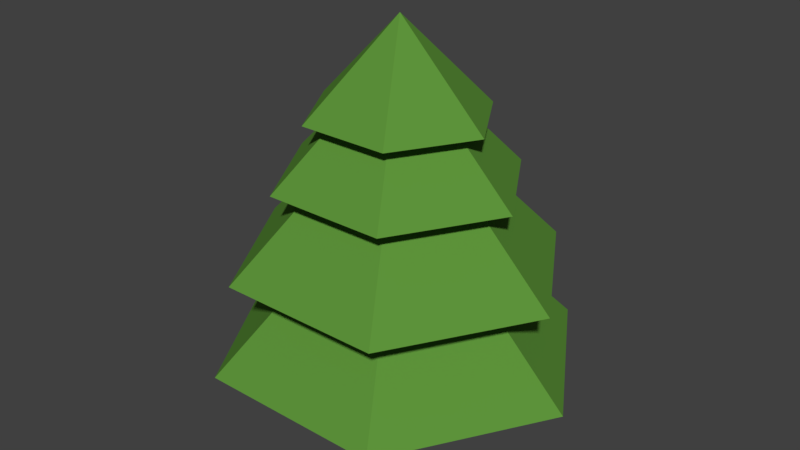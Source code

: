 # Source: tree.blend  (saved by Blender 2.78.0; exported with 4.5.12 LTS)
import bpy
from mathutils import Matrix  # noqa: F401  (used for matrix-valued properties, if any)

bpy.ops.wm.read_factory_settings(use_empty=True)
scene = bpy.context.scene
scene.name = 'Scene'

# ---- collections
col_collection_1 = bpy.data.collections.new('Collection 1'); scene.collection.children.link(col_collection_1)

# ---- materials (node trees are filled in below, after node groups)
mat_brown = bpy.data.materials.new('brown')
mat_brown.alpha_threshold = 0.0
mat_brown.use_transparent_shadow = False
mat_brown.diffuse_color = (0.3757, 0.1643, 0.08178, 1.0)
mat_brown.roughness = 0.5
mat_brown.specular_intensity = 1.0
mat_green = bpy.data.materials.new('green')
mat_green.alpha_threshold = 0.0
mat_green.use_transparent_shadow = False
mat_green.diffuse_color = (0.1115, 0.2957, 0.04318, 1.0)
mat_green.roughness = 0.5
mat_green.specular_intensity = 1.0

# ---- material node trees

# ---- world
world_world = bpy.data.worlds.new('World'); scene.world = world_world
world_world.color = (0.05088, 0.05088, 0.05088)
world_world.use_sun_shadow = False
world_world.sun_shadow_jitter_overblur = 0.0
world_world.cycles.sampling_method = 'MANUAL'

# ---- meshes
me_tree = bpy.data.meshes.new('tree')
me_tree.from_pydata([(10.22, 4.001, 0.0), (5.109, 4.001, 8.558), (5.109, 4.001, -8.558), (-5.109, 4.001, -8.558), (-5.109, 4.001, 8.558), (-10.22, 4.001, 0.0), (0.0, 14.22, 5e-06), (9.112, 9.11, 0.0), (4.556, 9.11, 7.632), (4.556, 9.11, -7.632), (-4.556, 9.11, -7.632), (-4.556, 9.11, 7.632), (-9.112, 9.11, 0.0), (0.0, 18.22, 0.0), (6.75, 13.67, 0.0), (3.375, 13.67, 5.653), (3.375, 13.67, -5.653), (-3.375, 13.67, -5.653), (-3.375, 13.67, 5.653), (-6.75, 13.67, 0.0), (0.0, 20.42, 0.0), (5.0, 17.04, 0.0), (2.5, 17.04, 4.188), (2.5, 17.04, -4.188), (-2.5, 17.04, -4.188), (-2.5, 17.04, 4.188), (-5.0, 17.04, 0.0), (0.0, 22.04, 0.0), (-0.9375, 0.0, 0.9375), (0.9375, 0.0, 0.9375), (-0.9375, 4.514, 0.9375), (0.9375, 4.514, 0.9375), (-0.9375, 4.514, -0.9375), (0.9375, 4.514, -0.9375), (-0.9375, 0.0, -0.9375), (0.9375, 0.0, -0.9375)], [], [(0, 1, 2), (2, 1, 3), (1, 4, 3), (4, 5, 3), (2, 3, 6), (3, 5, 6), (5, 4, 6), (4, 1, 6), (1, 0, 6), (0, 2, 6), (7, 8, 9), (9, 8, 10), (8, 11, 10), (11, 12, 10), (9, 10, 13), (10, 12, 13), (12, 11, 13), (11, 8, 13), (8, 7, 13), (7, 9, 13), (14, 15, 16), (16, 15, 17), (15, 18, 17), (18, 19, 17), (16, 17, 20), (17, 19, 20), (19, 18, 20), (18, 15, 20), (15, 14, 20), (14, 16, 20), (21, 22, 23), (23, 22, 24), (22, 25, 24), (25, 26, 24), (23, 24, 27), (24, 26, 27), (26, 25, 27), (25, 22, 27), (22, 21, 27), (21, 23, 27), (28, 29, 30), (30, 29, 31), (32, 33, 34), (34, 33, 35), (35, 33, 29), (29, 33, 31), (32, 34, 30), (30, 34, 28)])
me_tree.polygons.foreach_set('use_smooth', [1, 1, 1, 1, 0, 0, 0, 0, 0, 0, 1, 1, 1, 1, 0, 0, 0, 0, 0, 0, 1, 1, 1, 1, 0, 0, 0, 0, 0, 0, 1, 1, 1, 1, 0, 0, 0, 0, 0, 0, 1, 1, 1, 1, 1, 1, 1, 1])
me_tree.polygons.foreach_set('material_index', [1, 1, 1, 1, 1, 1, 1, 1, 1, 1, 1, 1, 1, 1, 1, 1, 1, 1, 1, 1, 1, 1, 1, 1, 1, 1, 1, 1, 1, 1, 1, 1, 1, 1, 1, 1, 1, 1, 1, 1, 0, 0, 0, 0, 0, 0, 0, 0])
_k = set([(0, 1), (0, 2), (1, 4), (2, 3), (3, 5), (4, 5), (7, 8), (7, 9), (8, 11), (9, 10), (10, 12), (11, 12), (14, 15), (14, 16), (15, 18), (16, 17), (17, 19), (18, 19), (21, 22), (21, 23), (22, 25), (23, 24), (24, 26), (25, 26), (28, 29), (28, 30), (28, 34), (29, 31), (29, 35), (30, 31), (30, 32), (31, 33), (32, 33), (32, 34), (33, 35), (34, 35)])
me_tree.attributes.new('sharp_edge', 'BOOLEAN', 'EDGE').data.foreach_set('value', [ (min(e.vertices), max(e.vertices)) in _k for e in me_tree.edges])
_uv = me_tree.uv_layers.new(name='UVMap')
_uv.uv.foreach_set('vector', [0.75, 0.25, 0.625, 0.4665, 0.625, 0.03349, 0.625, 0.03349, 0.625, 0.4665, 0.375, 0.03349, 0.625, 0.4665, 0.375, 0.4665, 0.375, 0.03349, 0.375, 0.4665, 0.25, 0.25, 0.375, 0.03349, 0.25, 0.5, 0.3333, 0.5, 0.5, 1.0, 0.3333, 0.5, 0.4167, 0.5, 0.5, 1.0, 0.4167, 0.5, 0.5, 0.5, 0.5, 1.0, 0.5, 0.5, 0.5833, 0.5, 0.5, 1.0, 0.5833, 0.5, 0.6667, 0.5, 0.5, 1.0, 0.6667, 0.5, 0.75, 0.5, 0.5, 1.0, 0.75, 0.25, 0.625, 0.4665, 0.625, 0.03349, 0.625, 0.03349, 0.625, 0.4665, 0.375, 0.03349, 0.625, 0.4665, 0.375, 0.4665, 0.375, 0.03349, 0.375, 0.4665, 0.25, 0.25, 0.375, 0.03349, 0.25, 0.5, 0.3333, 0.5, 0.5, 1.0, 0.3333, 0.5, 0.4167, 0.5, 0.5, 1.0, 0.4167, 0.5, 0.5, 0.5, 0.5, 1.0, 0.5, 0.5, 0.5833, 0.5, 0.5, 1.0, 0.5833, 0.5, 0.6667, 0.5, 0.5, 1.0, 0.6667, 0.5, 0.75, 0.5, 0.5, 1.0, 0.75, 0.25, 0.625, 0.4665, 0.625, 0.03349, 0.625, 0.03349, 0.625, 0.4665, 0.375, 0.03349, 0.625, 0.4665, 0.375, 0.4665, 0.375, 0.03349, 0.375, 0.4665, 0.25, 0.25, 0.375, 0.03349, 0.25, 0.5, 0.3333, 0.5, 0.5, 1.0, 0.3333, 0.5, 0.4167, 0.5, 0.5, 1.0, 0.4167, 0.5, 0.5, 0.5, 0.5, 1.0, 0.5, 0.5, 0.5833, 0.5, 0.5, 1.0, 0.5833, 0.5, 0.6667, 0.5, 0.5, 1.0, 0.6667, 0.5, 0.75, 0.5, 0.5, 1.0, 0.75, 0.25, 0.625, 0.4665, 0.625, 0.03349, 0.625, 0.03349, 0.625, 0.4665, 0.375, 0.03349, 0.625, 0.4665, 0.375, 0.4665, 0.375, 0.03349, 0.375, 0.4665, 0.25, 0.25, 0.375, 0.03349, 0.25, 0.5, 0.3333, 0.5, 0.5, 1.0, 0.3333, 0.5, 0.4167, 0.5, 0.5, 1.0, 0.4167, 0.5, 0.5, 0.5, 0.5, 1.0, 0.5, 0.5, 0.5833, 0.5, 0.5, 1.0, 0.5833, 0.5, 0.6667, 0.5, 0.5, 1.0, 0.6667, 0.5, 0.75, 0.5, 0.5, 1.0, 0.375, 0.25, 0.625, 0.25, 0.375, 0.5, 0.375, 0.5, 0.625, 0.25, 0.625, 0.5, 0.375, 0.75, 0.625, 0.75, 0.375, 1.0, 0.375, 1.0, 0.625, 0.75, 0.625, 1.0, 0.625, 0.0, 0.875, 0.0, 0.625, 0.25, 0.625, 0.25, 0.875, 0.0, 0.875, 0.25, 0.125, 0.0, 0.375, 0.0, 0.125, 0.25, 0.125, 0.25, 0.375, 0.0, 0.375, 0.25])
me_tree.materials.append(mat_brown)
me_tree.materials.append(mat_green)
me_tree.use_remesh_preserve_volume = False
me_tree.use_remesh_preserve_attributes = False
me_tree.use_mirror_vertex_groups = False
me_tree.update()
me_tree.normals_split_custom_set([tuple(v) for v in zip(*[iter([0.0, -1.0, 0.0, 1.738e-07, -1.0, 0.0, 1.738e-07, -1.0, 0.0, 1.738e-07, -1.0, 0.0, 1.738e-07, -1.0, 0.0, 1.738e-07, -1.0, 0.0, 1.738e-07, -1.0, 0.0, 1.738e-07, -1.0, 0.0, 1.738e-07, -1.0, 0.0, 1.738e-07, -1.0, 0.0, 0.0, -1.0, 0.0, 1.738e-07, -1.0, 0.0, -5.042e-07, 0.6421, -0.7666, -5.042e-07, 0.6421, -0.7666, -5.042e-07, 0.6421, -0.7666, -0.6514, 0.6514, -0.3889, -0.6514, 0.6514, -0.3889, -0.6514, 0.6514, -0.3889, -0.6514, 0.6514, 0.3889, -0.6514, 0.6514, 0.3889, -0.6514, 0.6514, 0.3889, -5.042e-07, 0.6421, 0.7666, -5.042e-07, 0.6421, 0.7666, -5.042e-07, 0.6421, 0.7666, 0.6514, 0.6514, 0.3889, 0.6514, 0.6514, 0.3889, 0.6514, 0.6514, 0.3889, 0.6514, 0.6514, -0.3889, 0.6514, 0.6514, -0.3889, 0.6514, 0.6514, -0.3889, 0.0, -1.0, 0.0, 0.0, -1.0, 4.191e-08, 0.0, -1.0, 0.0, 0.0, -1.0, 0.0, 0.0, -1.0, 4.191e-08, 0.0, -1.0, 2.185e-08, 0.0, -1.0, 4.191e-08, 0.0, -1.0, 6.376e-08, 0.0, -1.0, 2.185e-08, 0.0, -1.0, 6.376e-08, 0.0, -1.0, 0.0, 0.0, -1.0, 2.185e-08, 0.0, 0.6421, -0.7666, 0.0, 0.6421, -0.7666, 0.0, 0.6421, -0.7666, -0.6514, 0.6514, -0.3889, -0.6514, 0.6514, -0.3889, -0.6514, 0.6514, -0.3889, -0.6514, 0.6514, 0.3889, -0.6514, 0.6514, 0.3889, -0.6514, 0.6514, 0.3889, -2.536e-06, 0.6421, 0.7666, -2.536e-06, 0.6421, 0.7666, -2.536e-06, 0.6421, 0.7666, 0.6514, 0.6514, 0.3889, 0.6514, 0.6514, 0.3889, 0.6514, 0.6514, 0.3889, 0.6514, 0.6514, -0.3889, 0.6514, 0.6514, -0.3889, 0.6514, 0.6514, -0.3889, 0.0, -1.0, 0.0, 0.0, -1.0, 0.0, 0.0, -1.0, 0.0, 0.0, -1.0, 0.0, 0.0, -1.0, 0.0, 0.0, -1.0, 0.0, 0.0, -1.0, 0.0, 0.0, -1.0, 0.0, 0.0, -1.0, 0.0, 0.0, -1.0, 0.0, 0.0, -1.0, 0.0, 0.0, -1.0, 0.0, 1.861e-06, 0.6421, -0.7666, 1.861e-06, 0.6421, -0.7666, 1.861e-06, 0.6421, -0.7666, -0.6514, 0.6514, -0.3889, -0.6514, 0.6514, -0.3889, -0.6514, 0.6514, -0.3889, -0.6514, 0.6514, 0.3889, -0.6514, 0.6514, 0.3889, -0.6514, 0.6514, 0.3889, -1.861e-06, 0.6421, 0.7666, -1.861e-06, 0.6421, 0.7666, -1.861e-06, 0.6421, 0.7666, 0.6514, 0.6514, 0.3889, 0.6514, 0.6514, 0.3889, 0.6514, 0.6514, 0.3889, 0.6514, 0.6514, -0.3889, 0.6514, 0.6514, -0.3889, 0.6514, 0.6514, -0.3889, 0.0, -1.0, -7.735e-08, 0.0, -1.0, -3.868e-08, 0.0, -1.0, -1.974e-08, 0.0, -1.0, -1.974e-08, 0.0, -1.0, -3.868e-08, 0.0, -1.0, -9.87e-09, 0.0, -1.0, -3.868e-08, 0.0, -1.0, -2.881e-08, 0.0, -1.0, -9.87e-09, 0.0, -1.0, -2.881e-08, 0.0, -1.0, 0.0, 0.0, -1.0, -9.87e-09, 0.0, 0.6421, -0.7666, 0.0, 0.6421, -0.7666, 0.0, 0.6421, -0.7666, -0.6514, 0.6514, -0.3889, -0.6514, 0.6514, -0.3889, -0.6514, 0.6514, -0.3889, -0.6514, 0.6514, 0.3889, -0.6514, 0.6514, 0.3889, -0.6514, 0.6514, 0.3889, 0.0, 0.6421, 0.7666, 0.0, 0.6421, 0.7666, 0.0, 0.6421, 0.7666, 0.6514, 0.6514, 0.3889, 0.6514, 0.6514, 0.3889, 0.6514, 0.6514, 0.3889, 0.6514, 0.6514, -0.3889, 0.6514, 0.6514, -0.3889, 0.6514, 0.6514, -0.3889, 0.0, 0.0, 1.0, 0.0, 0.0, 1.0, 0.0, 0.0, 1.0, 0.0, 0.0, 1.0, 0.0, 0.0, 1.0, 0.0, 0.0, 1.0, 0.0, 0.0, -1.0, 0.0, 0.0, -1.0, 0.0, 0.0, -1.0, 0.0, 0.0, -1.0, 0.0, 0.0, -1.0, 0.0, 0.0, -1.0, 1.0, 0.0, 0.0, 1.0, 0.0, 0.0, 1.0, 0.0, 0.0, 1.0, 0.0, 0.0, 1.0, 0.0, 0.0, 1.0, 0.0, 0.0, -1.0, 0.0, 0.0, -1.0, 0.0, 0.0, -1.0, 0.0, 0.0, -1.0, 0.0, 0.0, -1.0, 0.0, 0.0, -1.0, 0.0, 0.0])] * 3)])

# ---- objects
ob_tree = bpy.data.objects.new('tree', me_tree)

# ---- transforms, parenting, visibility, modifiers, constraints
ob_tree.location = (0.0, 0.0, 0.0)
ob_tree.rotation_euler = (1.571, -0.0, 0.0)
ob_tree.lineart.crease_threshold = 0.0

# ---- collection membership
col_collection_1.objects.link(ob_tree)

# ---- scene / render settings (as saved in the file)
scene.frame_start = 1; scene.frame_end = 250; scene.frame_set(1)
scene.render.engine = 'BLENDER_EEVEE_NEXT'
scene.render.resolution_percentage = 50
scene.render.dither_intensity = 0.0
scene.cycles.use_denoising = False
scene.cycles.samples = 128
scene.cycles.sampling_pattern = 'TABULATED_SOBOL'
scene.cycles.light_sampling_threshold = 0.0
scene.cycles.use_adaptive_sampling = False
scene.cycles.use_light_tree = False
scene.cycles.blur_glossy = 0.0
scene.cycles.sample_clamp_indirect = 0.0
scene.view_settings.view_transform = 'Standard'
bpy.context.view_layer.update()

# ---- added for rendering (the .blend has no active camera and no usable light): camera, sun
cam_auto = bpy.data.cameras.new('AutoCamera')
cam_auto.lens = 50.0
cam_auto.sensor_width = 36.0
cam_auto.clip_end = 1000.0
ob_auto_camera = bpy.data.objects.new('AutoCamera', cam_auto)
scene.collection.objects.link(ob_auto_camera)
ob_auto_camera.location = (32.0019, -38.4023, 36.622)
ob_auto_camera.rotation_euler = (1.09748, -7.21219e-08, 0.694738)
scene.camera = ob_auto_camera
light_auto_sun = bpy.data.lights.new('AutoSun', 'SUN')
light_auto_sun.energy = 3.0
light_auto_sun.angle = 0.0523599
ob_auto_sun = bpy.data.objects.new('AutoSun', light_auto_sun)
scene.collection.objects.link(ob_auto_sun)
ob_auto_sun.rotation_euler = (0.872665, 0.174533, 0.523599)
bpy.context.view_layer.update()
